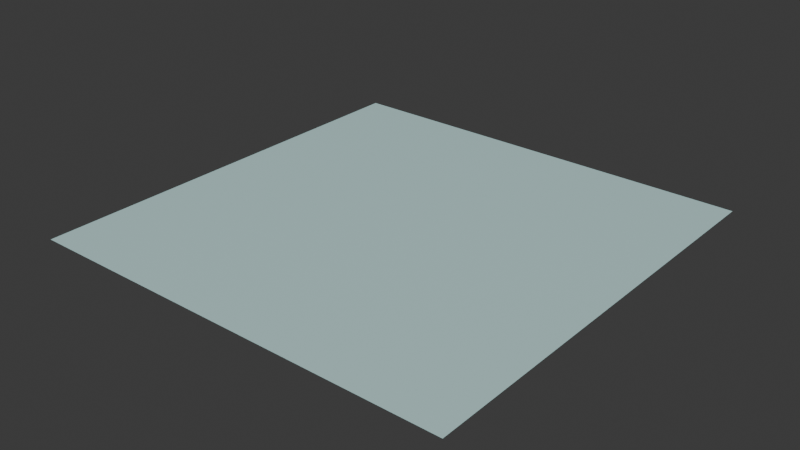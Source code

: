 # Source: foliage-blue.blend  (saved by Blender 4.0.36; exported with 4.5.12 LTS)
import bpy
from mathutils import Matrix  # noqa: F401  (used for matrix-valued properties, if any)

bpy.ops.wm.read_factory_settings(use_empty=True)
scene = bpy.context.scene
scene.name = 'Scene'

# ---- collections
col_collection = bpy.data.collections.new('Collection'); scene.collection.children.link(col_collection)

# ---- images (referenced by path relative to the original .blend; pixels are not part of the script)
import os
ASSET_DIR = os.environ.get("B2B_ASSET_DIR", "")  # directory of the original .blend (textures are referenced by path, not embedded)
HERE = os.path.dirname(os.path.abspath(__file__))  # packed textures are extracted next to this script under _unpacked/

def load_image(name, relpath, width, height, colorspace="sRGB"):
    """Load a texture the original file referenced (path relative to the .blend, or extracted next to this script)."""
    p = next((c for c in (os.path.join(HERE, relpath), os.path.join(ASSET_DIR, relpath)) if relpath and os.path.exists(c)), "")
    if p:
        img = bpy.data.images.load(p, check_existing=True)
        img.name = name
    else:  # same state as the original file: an image datablock whose file is absent (Cycles renders it pink)
        img = bpy.data.images.new(name, width, height)
        img.source = "FILE"
        img.filepath = "//" + (relpath or name)
    img.colorspace_settings.name = colorspace
    return img
img_base_055 = load_image('base.055', '_unpacked/base.8c1f7ad0.png', 512, 512, 'sRGB')

# ---- materials (node trees are filled in below, after node groups)
mat_foliage_blue_001 = bpy.data.materials.new('foliage-blue.001')
mat_foliage_blue_001.use_transparent_shadow = False

# ---- material node trees
mat_foliage_blue_001.use_nodes = True; mat_foliage_blue_001.node_tree.nodes.clear()
_N = mat_foliage_blue_001.node_tree.nodes; _L = mat_foliage_blue_001.node_tree.links
n0 = _N.new('ShaderNodeBsdfPrincipled'); n0.name = 'Principled BSDF'; n0.location = (10, 300)
n1 = _N.new('ShaderNodeOutputMaterial'); n1.name = 'Material Output'; n1.location = (320, 270)
n2 = _N.new('ShaderNodeTexImage'); n2.name = 'Image Texture'; n2.location = (-440, 210)
n2.label = 'BASE COLOR'
n2.image = img_base_055
_L.new(n0.outputs[0], n1.inputs[0])
_L.new(n2.outputs[0], n0.inputs[0])
n1.is_active_output = True

# ---- world
world_world = bpy.data.worlds.new('World'); scene.world = world_world
world_world.use_nodes = True; world_world.node_tree.nodes.clear()
_N = world_world.node_tree.nodes; _L = world_world.node_tree.links
n0 = _N.new('ShaderNodeOutputWorld'); n0.name = 'World Output'; n0.location = (300, 300)
n1 = _N.new('ShaderNodeBackground'); n1.name = 'Background'; n1.location = (10, 300)
n1.inputs[0].default_value = (0.05088, 0.05088, 0.05088, 1.0)
_L.new(n1.outputs[0], n0.inputs[0])
n0.is_active_output = True
world_world.color = (0.05088, 0.05088, 0.05088)
world_world.use_sun_shadow = False
world_world.sun_shadow_jitter_overblur = 0.0

# ---- meshes
me_plane_055 = bpy.data.meshes.new('Plane.055')
me_plane_055.from_pydata([(-1.0, 1.0, 0.0), (-1.0, -1.0, 0.0), (1.0, 1.0, 0.0), (1.0, -1.0, 0.0)], [], [(0, 1, 2), (1, 3, 2)])
_uv = me_plane_055.uv_layers.new(name='UVMap')
_uv.uv.foreach_set('vector', [0.0, 1.0, 0.0, 0.0, 1.0, 1.0, 0.0, 0.0, 1.0, 0.0, 1.0, 1.0])
me_plane_055.materials.append(mat_foliage_blue_001)
me_plane_055.update()
me_plane_055.normals_split_custom_set([tuple(v) for v in zip(*[iter([0.0, 0.0, 1.0, 0.0, 0.0, 1.0, 0.0, 0.0, 1.0, 0.0, 0.0, 1.0, 0.0, 0.0, 1.0, 0.0, 0.0, 1.0])] * 3)])

# ---- objects
ob_foliage_blue = bpy.data.objects.new('foliage-blue', me_plane_055)

# ---- transforms, parenting, visibility, modifiers, constraints
ob_foliage_blue.location = (0.0, 0.0, 0.0)
ob_foliage_blue.rotation_mode = 'QUATERNION'
ob_foliage_blue.rotation_quaternion = (1.0, 0.0, 0.0, 0.0)

# ---- collection membership
scene.collection.objects.link(ob_foliage_blue)

# ---- scene / render settings (as saved in the file)
scene.frame_start = 1; scene.frame_end = 250; scene.frame_set(1)
scene.render.engine = 'BLENDER_EEVEE_NEXT'
scene.cycles.sampling_pattern = 'TABULATED_SOBOL'
bpy.context.view_layer.update()

# ---- added for rendering (the .blend has no active camera and no usable light): camera, sun
cam_auto = bpy.data.cameras.new('AutoCamera')
cam_auto.lens = 50.0
cam_auto.sensor_width = 36.0
cam_auto.clip_end = 1000.0
ob_auto_camera = bpy.data.objects.new('AutoCamera', cam_auto)
scene.collection.objects.link(ob_auto_camera)
ob_auto_camera.location = (2.61693, -3.14032, 2.09354)
ob_auto_camera.rotation_euler = (1.09748, -7.21219e-08, 0.694738)
scene.camera = ob_auto_camera
light_auto_sun = bpy.data.lights.new('AutoSun', 'SUN')
light_auto_sun.energy = 3.0
light_auto_sun.angle = 0.0523599
ob_auto_sun = bpy.data.objects.new('AutoSun', light_auto_sun)
scene.collection.objects.link(ob_auto_sun)
ob_auto_sun.rotation_euler = (0.872665, 0.174533, 0.523599)
bpy.context.view_layer.update()

